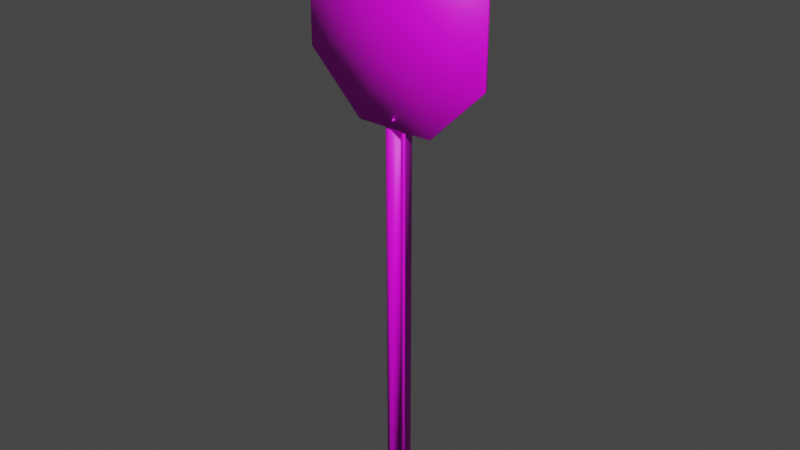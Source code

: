 # Source: se_al_stop.blend  (saved by Blender 2.83.19; exported with 4.5.12 LTS)
import bpy
from mathutils import Matrix  # noqa: F401  (used for matrix-valued properties, if any)

bpy.ops.wm.read_factory_settings(use_empty=True)
scene = bpy.context.scene
scene.name = 'Scene'

# ---- collections
col_collection = bpy.data.collections.new('Collection'); scene.collection.children.link(col_collection)

# ---- images (referenced by path relative to the original .blend; pixels are not part of the script)
import os
ASSET_DIR = os.environ.get("B2B_ASSET_DIR", "")  # directory of the original .blend (textures are referenced by path, not embedded)
HERE = os.path.dirname(os.path.abspath(__file__))  # packed textures are extracted next to this script under _unpacked/

def load_image(name, relpath, width, height, colorspace="sRGB"):
    """Load a texture the original file referenced (path relative to the .blend, or extracted next to this script)."""
    p = next((c for c in (os.path.join(HERE, relpath), os.path.join(ASSET_DIR, relpath)) if relpath and os.path.exists(c)), "")
    if p:
        img = bpy.data.images.load(p, check_existing=True)
        img.name = name
    else:  # same state as the original file: an image datablock whose file is absent (Cycles renders it pink)
        img = bpy.data.images.new(name, width, height)
        img.source = "FILE"
        img.filepath = "//" + (relpath or name)
    img.colorspace_settings.name = colorspace
    return img
img_stopsign_diffuse_png = load_image('stopsign_diffuse.png', 'stop/stopsign_diffuse.png', 1024, 1024, 'sRGB')

# ---- materials (node trees are filled in below, after node groups)
mat_default_obj = bpy.data.materials.new('Default OBJ')
mat_default_obj.use_transparent_shadow = False

# ---- material node trees
mat_default_obj.use_nodes = True; mat_default_obj.node_tree.nodes.clear()
_N = mat_default_obj.node_tree.nodes; _L = mat_default_obj.node_tree.links
n0 = _N.new('ShaderNodeBsdfPrincipled'); n0.name = 'Principled BSDF'; n0.location = (10, 300)
n0.distribution = 'GGX'
n0.subsurface_method = 'BURLEY'
n0.inputs[3].default_value = 1.45
n0.inputs[27].default_value = (0.0, 0.0, 0.0, 1.0)
n0.inputs[28].default_value = 1.0
n1 = _N.new('ShaderNodeOutputMaterial'); n1.name = 'Material Output'; n1.location = (300, 300)
n2 = _N.new('ShaderNodeTexImage'); n2.name = 'Image Texture'; n2.location = (-280, 280)
n2.image = img_stopsign_diffuse_png
_L.new(n0.outputs[0], n1.inputs[0])
_L.new(n2.outputs[0], n0.inputs[0])
n1.is_active_output = True

# ---- world
world_world = bpy.data.worlds.new('World'); scene.world = world_world
world_world.use_nodes = True; world_world.node_tree.nodes.clear()
_N = world_world.node_tree.nodes; _L = world_world.node_tree.links
n0 = _N.new('ShaderNodeOutputWorld'); n0.name = 'World Output'; n0.location = (300, 300)
n1 = _N.new('ShaderNodeBackground'); n1.name = 'Background'; n1.location = (10, 300)
n1.inputs[0].default_value = (0.05088, 0.05088, 0.05088, 1.0)
_L.new(n1.outputs[0], n0.inputs[0])
n0.is_active_output = True
world_world.color = (0.05088, 0.05088, 0.05088)
world_world.use_sun_shadow = False
world_world.sun_shadow_jitter_overblur = 0.0

# ---- meshes
me_stop_sign_low = bpy.data.meshes.new('stop-sign-low')
me_stop_sign_low.from_pydata([(0.0378, 2.05, -0.1001), (0.021, 0.0, -0.1001), (0.0378, 0.0, -0.1001), (0.021, 2.05, -0.1501), (-0.021, 0.0, -0.1501), (0.021, 0.0, -0.1501), (-0.021, 2.05, -0.1001), (-0.0378, 0.0, -0.1001), (-0.021, 0.0, -0.1001), (0.021, 2.05, -0.1001), (-0.021, 2.05, -0.1501), (0.02281, 0.0, -0.1023), (0.0378, 2.05, -0.1023), (0.0378, 0.0, -0.1023), (-0.02281, 0.0, -0.1519), (0.02281, 2.05, -0.1519), (0.02281, 0.0, -0.1519), (-0.0378, 0.0, -0.1023), (-0.02281, 2.05, -0.1023), (-0.02281, 0.0, -0.1023), (0.02281, 2.05, -0.1023), (-0.02281, 2.05, -0.1519), (-0.0378, 2.05, -0.1023), (-0.0378, 2.05, -0.1001), (0.0, 1.687, -0.1002), (-0.136, 2.016, -0.1002), (0.1363, 2.016, -0.1002), (0.0, 1.687, -0.09305), (0.1363, 2.016, -0.09305), (-0.136, 2.016, -0.09305), (0.3287, 1.823, -0.1002), (0.3287, 1.823, -0.09305), (0.3286, 1.551, -0.1002), (0.3286, 1.551, -0.09305), (0.136, 1.358, -0.1002), (0.136, 1.358, -0.09305), (-0.1363, 1.358, -0.1002), (-0.1363, 1.358, -0.09305), (-0.3287, 1.551, -0.1002), (-0.3287, 1.551, -0.09305), (-0.3286, 1.823, -0.1002), (-0.3286, 1.823, -0.09305), (0.0, 1.393, -0.1568), (0.005138, 1.388, -0.08649), (0.005138, 1.388, -0.1568), (0.0, 1.383, -0.1568), (0.0, 1.393, -0.08649), (0.0, 1.383, -0.08649), (-0.005138, 1.388, -0.08649), (-0.005138, 1.388, -0.1568), (0.0, 1.991, -0.1568), (0.005138, 1.986, -0.08649), (0.005138, 1.986, -0.1568), (0.0, 1.981, -0.1568), (0.0, 1.991, -0.08649), (0.0, 1.981, -0.08649), (-0.005138, 1.986, -0.08649), (-0.005138, 1.986, -0.1568)], [], [(0, 1, 2), (3, 4, 5), (6, 7, 8), (9, 5, 1), (10, 8, 4), (11, 12, 13), (14, 15, 16), (17, 18, 19), (16, 20, 11), (19, 21, 14), (14, 5, 4), (0, 20, 9), (22, 7, 23), (10, 18, 6), (5, 11, 1), (18, 23, 6), (15, 10, 3), (11, 2, 1), (13, 0, 2), (19, 4, 8), (20, 3, 9), (7, 19, 8), (24, 25, 26), (27, 28, 29), (29, 26, 25), (24, 26, 30), (27, 31, 28), (28, 30, 26), (24, 30, 32), (27, 33, 31), (31, 32, 30), (24, 32, 34), (27, 35, 33), (33, 34, 32), (24, 34, 36), (27, 37, 35), (35, 36, 34), (24, 36, 38), (27, 39, 37), (37, 38, 36), (24, 38, 40), (27, 41, 39), (39, 40, 38), (24, 40, 25), (27, 29, 41), (41, 25, 40), (0, 9, 1), (3, 10, 4), (6, 23, 7), (9, 3, 5), (10, 6, 8), (11, 20, 12), (14, 21, 15), (17, 22, 18), (16, 15, 20), (19, 18, 21), (14, 16, 5), (0, 12, 20), (22, 17, 7), (10, 21, 18), (5, 16, 11), (18, 22, 23), (15, 21, 10), (11, 13, 2), (13, 12, 0), (19, 14, 4), (20, 15, 3), (7, 17, 19), (29, 28, 26), (28, 31, 30), (31, 33, 32), (33, 35, 34), (35, 37, 36), (37, 39, 38), (39, 41, 40), (41, 29, 25), (42, 43, 44), (43, 45, 44), (46, 47, 43), (48, 42, 49), (45, 48, 49), (42, 45, 49), (50, 51, 52), (51, 53, 52), (54, 55, 51), (56, 50, 57), (53, 56, 57), (50, 53, 57), (42, 46, 43), (43, 47, 45), (46, 48, 47), (48, 46, 42), (45, 47, 48), (42, 44, 45), (50, 54, 51), (51, 55, 53), (54, 56, 55), (56, 54, 50), (53, 55, 56), (50, 52, 53)])
me_stop_sign_low.polygons.foreach_set('use_smooth', [True] * 100)
_uv = me_stop_sign_low.uv_layers.new(name='UVMap')
_uv.uv.foreach_set('vector', [0.3343, 0.4945, 0.3257, 0.0009, 0.3343, 0.0009, 0.2337, 0.6038, 0.954, 0.5891, 0.954, 0.6038, 0.3153, 0.0009, 0.3239, 0.4945, 0.3153, 0.4946, 0.2337, 0.6214, 0.954, 0.6038, 0.954, 0.6214, 0.2337, 0.5891, 0.954, 0.5715, 0.954, 0.5891, 0.2937, 0.5695, 0.3036, 0.0013, 0.3036, 0.5696, 0.2673, 0.5695, 0.2799, 0.0012, 0.2799, 0.5695, 0.2436, 0.5694, 0.2535, 0.0012, 0.2535, 0.5695, 0.2799, 0.5695, 0.2937, 0.0012, 0.2937, 0.5695, 0.2535, 0.5695, 0.2673, 0.0012, 0.2673, 0.5695, 0.3367, 0.1192, 0.3361, 0.1346, 0.3361, 0.1198, 0.3368, 0.1684, 0.3361, 0.1631, 0.3368, 0.1625, 0.2436, 0.001, 0.2337, 0.5692, 0.2337, 0.0009, 0.3361, 0.0798, 0.3367, 0.0966, 0.3361, 0.0974, 0.3367, 0.1168, 0.3361, 0.1, 0.3367, 0.0992, 0.3368, 0.1554, 0.3361, 0.1607, 0.3361, 0.1548, 0.3367, 0.137, 0.3361, 0.1524, 0.3361, 0.1376, 0.3361, 0.1831, 0.3368, 0.1778, 0.3368, 0.1837, 0.3036, 0.5696, 0.3135, 0.0014, 0.3135, 0.5697, 0.3361, 0.0567, 0.3367, 0.0399, 0.3367, 0.0575, 0.3367, 0.06, 0.3361, 0.0768, 0.3361, 0.0592, 0.3368, 0.1761, 0.3361, 0.1708, 0.3368, 0.1701, 0.1164, 0.1164, 0.0685, 0.0009, 0.1642, 0.0009, 0.1164, 0.3492, 0.0685, 0.4647, 0.0009, 0.397, 0.3293, 0.6257, 0.2337, 0.6232, 0.3293, 0.6232, 0.1164, 0.1164, 0.1642, 0.0009, 0.2319, 0.0685, 0.1164, 0.3492, 0.1642, 0.4647, 0.0685, 0.4647, 0.9991, 0.6257, 0.9035, 0.6232, 0.9991, 0.6232, 0.1164, 0.1164, 0.2319, 0.0685, 0.2319, 0.1642, 0.1164, 0.3492, 0.2319, 0.397, 0.1642, 0.4647, 0.9035, 0.6257, 0.8078, 0.6232, 0.9035, 0.6232, 0.1164, 0.1164, 0.2319, 0.1642, 0.1642, 0.2319, 0.1164, 0.3492, 0.2319, 0.3013, 0.2319, 0.397, 0.8078, 0.6257, 0.7121, 0.6232, 0.8078, 0.6232, 0.1164, 0.1164, 0.1642, 0.2319, 0.0685, 0.2319, 0.1164, 0.3492, 0.1642, 0.2337, 0.2319, 0.3013, 0.7121, 0.6257, 0.6164, 0.6232, 0.7121, 0.6232, 0.1164, 0.1164, 0.0685, 0.2319, 0.0009, 0.1642, 0.1164, 0.3492, 0.0685, 0.2337, 0.1642, 0.2337, 0.6164, 0.6257, 0.5207, 0.6232, 0.6164, 0.6232, 0.1164, 0.1164, 0.0009, 0.1642, 0.0009, 0.0685, 0.1164, 0.3492, 0.0009, 0.3013, 0.0685, 0.2337, 0.5207, 0.6257, 0.425, 0.6232, 0.5207, 0.6232, 0.1164, 0.1164, 0.0009, 0.0685, 0.0685, 0.0009, 0.1164, 0.3492, 0.0009, 0.397, 0.0009, 0.3013, 0.425, 0.6257, 0.3293, 0.6232, 0.425, 0.6232, 0.3343, 0.4945, 0.3257, 0.4946, 0.3257, 0.0009, 0.2337, 0.6038, 0.2337, 0.5891, 0.954, 0.5891, 0.3153, 0.0009, 0.3239, 0.0009, 0.3239, 0.4945, 0.2337, 0.6214, 0.2337, 0.6038, 0.954, 0.6038, 0.2337, 0.5891, 0.2337, 0.5715, 0.954, 0.5715, 0.2937, 0.5695, 0.2937, 0.0012, 0.3036, 0.0013, 0.2673, 0.5695, 0.2673, 0.0012, 0.2799, 0.0012, 0.2436, 0.5694, 0.2436, 0.001, 0.2535, 0.0012, 0.2799, 0.5695, 0.2799, 0.0012, 0.2937, 0.0012, 0.2535, 0.5695, 0.2535, 0.0012, 0.2673, 0.0012, 0.3367, 0.1192, 0.3367, 0.1352, 0.3361, 0.1346, 0.3368, 0.1684, 0.3361, 0.1684, 0.3361, 0.1631, 0.2436, 0.001, 0.2436, 0.5694, 0.2337, 0.5692, 0.3361, 0.0798, 0.3367, 0.0792, 0.3367, 0.0966, 0.3367, 0.1168, 0.3361, 0.1174, 0.3361, 0.1, 0.3368, 0.1554, 0.3368, 0.1607, 0.3361, 0.1607, 0.3367, 0.137, 0.3367, 0.153, 0.3361, 0.1524, 0.3361, 0.1831, 0.3361, 0.1778, 0.3368, 0.1778, 0.3036, 0.5696, 0.3036, 0.0013, 0.3135, 0.0014, 0.3361, 0.0567, 0.3361, 0.0392, 0.3367, 0.0399, 0.3367, 0.06, 0.3367, 0.0774, 0.3361, 0.0768, 0.3368, 0.1761, 0.3361, 0.1761, 0.3361, 0.1708, 0.3293, 0.6257, 0.2337, 0.6257, 0.2337, 0.6232, 0.9991, 0.6257, 0.9035, 0.6257, 0.9035, 0.6232, 0.9035, 0.6257, 0.8078, 0.6257, 0.8078, 0.6232, 0.8078, 0.6257, 0.7121, 0.6257, 0.7121, 0.6232, 0.7121, 0.6257, 0.6164, 0.6257, 0.6164, 0.6232, 0.6164, 0.6257, 0.5207, 0.6257, 0.5207, 0.6232, 0.5207, 0.6257, 0.425, 0.6257, 0.425, 0.6232, 0.425, 0.6257, 0.3293, 0.6257, 0.3293, 0.6232, 0.3361, 0.0009, 0.3608, 0.0034, 0.3361, 0.0034, 0.3608, 0.0034, 0.3361, 0.0059, 0.3361, 0.0034, 0.3386, 0.1924, 0.3361, 0.1899, 0.3386, 0.1899, 0.3608, 0.0085, 0.3361, 0.011, 0.3361, 0.0085, 0.3361, 0.0059, 0.3608, 0.0085, 0.3361, 0.0085, 0.3386, 0.1856, 0.3361, 0.188, 0.3361, 0.1855, 0.3361, 0.0375, 0.3386, 0.0128, 0.3386, 0.0375, 0.3386, 0.0128, 0.3411, 0.0375, 0.3386, 0.0375, 0.3386, 0.1943, 0.3361, 0.1967, 0.3361, 0.1942, 0.3436, 0.0128, 0.3461, 0.0375, 0.3436, 0.0375, 0.3411, 0.0375, 0.3436, 0.0128, 0.3436, 0.0375, 0.3361, 0.2011, 0.3386, 0.1986, 0.3386, 0.2012, 0.3361, 0.0009, 0.3608, 0.0009, 0.3608, 0.0034, 0.3608, 0.0034, 0.3608, 0.0059, 0.3361, 0.0059, 0.3386, 0.1924, 0.3361, 0.1924, 0.3361, 0.1899, 0.3608, 0.0085, 0.3608, 0.011, 0.3361, 0.011, 0.3361, 0.0059, 0.3608, 0.0059, 0.3608, 0.0085, 0.3386, 0.1856, 0.3386, 0.1881, 0.3361, 0.188, 0.3361, 0.0375, 0.3361, 0.0128, 0.3386, 0.0128, 0.3386, 0.0128, 0.3411, 0.0128, 0.3411, 0.0375, 0.3386, 0.1943, 0.3386, 0.1968, 0.3361, 0.1967, 0.3436, 0.0128, 0.3461, 0.0128, 0.3461, 0.0375, 0.3411, 0.0375, 0.3411, 0.0128, 0.3436, 0.0128, 0.3361, 0.2011, 0.3361, 0.1986, 0.3386, 0.1986])
me_stop_sign_low.materials.append(mat_default_obj)
me_stop_sign_low.use_remesh_fix_poles = True
me_stop_sign_low.use_remesh_preserve_attributes = False
me_stop_sign_low.use_mirror_vertex_groups = False
me_stop_sign_low.update()
me_stop_sign_low.normals_split_custom_set([tuple(v) for v in zip(*[iter([0.5774, 0.5773, 0.5773, -0.5773, -0.5774, 0.5773, 0.5774, -0.5773, 0.5774, -0.3015, 0.9045, 0.3015, 0.3015, -0.9045, 0.3015, -0.3015, -0.9045, 0.3015, 0.5773, 0.5774, 0.5773, -0.5774, -0.5773, 0.5774, 0.5773, -0.5774, 0.5773, -0.5774, 0.5774, 0.5773, -0.3015, -0.9045, 0.3015, -0.5773, -0.5774, 0.5773, 0.3015, 0.9045, 0.3015, 0.5773, -0.5774, 0.5773, 0.3015, -0.9045, 0.3015, 0.3015, -0.9045, -0.3015, 0.5773, 0.5773, -0.5774, 0.5774, -0.5773, -0.5773, -0.5773, -0.5774, -0.5773, 0.5773, 0.5774, -0.5773, 0.5773, -0.5774, -0.5773, -0.5773, -0.5773, -0.5774, -0.3015, 0.9045, -0.3015, -0.3015, -0.9045, -0.3015, 0.5773, -0.5774, -0.5773, 0.3015, 0.9045, -0.3015, 0.3015, -0.9045, -0.3015, -0.3015, -0.9045, -0.3015, -0.5773, 0.5774, -0.5774, -0.5773, -0.5774, -0.5773, -0.5773, -0.5774, -0.5773, -0.3015, -0.9045, 0.3015, 0.3015, -0.9045, 0.3015, 0.5774, 0.5773, 0.5773, 0.3015, 0.9045, -0.3015, -0.5774, 0.5774, 0.5773, -0.5774, 0.5773, -0.5773, -0.5774, -0.5773, 0.5774, -0.5774, 0.5773, 0.5774, 0.3015, 0.9045, 0.3015, -0.3015, 0.9045, -0.3015, 0.5773, 0.5774, 0.5773, -0.3015, -0.9045, 0.3015, 0.3015, -0.9045, -0.3015, -0.5773, -0.5774, 0.5773, -0.3015, 0.9045, -0.3015, -0.5774, 0.5773, 0.5774, 0.5773, 0.5774, 0.5773, 0.5773, 0.5774, -0.5773, 0.3015, 0.9045, 0.3015, -0.3015, 0.9045, 0.3015, 0.3015, -0.9045, -0.3015, 0.5774, -0.5773, 0.5774, -0.5773, -0.5774, 0.5773, 0.5774, -0.5773, -0.5773, 0.5774, 0.5773, 0.5773, 0.5774, -0.5773, 0.5774, -0.3015, -0.9045, -0.3015, 0.3015, -0.9045, 0.3015, 0.5773, -0.5774, 0.5773, 0.3015, 0.9045, -0.3015, -0.3015, 0.9045, 0.3015, -0.5774, 0.5774, 0.5773, -0.5774, -0.5773, 0.5774, -0.3015, -0.9045, -0.3015, 0.5773, -0.5774, 0.5773, -6.687e-09, 0.0, -1.0, -0.2968, 0.7174, -0.6302, 0.2974, 0.7172, -0.6302, -1.862e-09, 0.0, 1.0, 0.2974, 0.7172, 0.6302, -0.2968, 0.7174, 0.6302, -0.2968, 0.7174, 0.6302, 0.2974, 0.7172, -0.6302, -0.2968, 0.7174, -0.6302, -6.687e-09, 0.0, -1.0, 0.2974, 0.7172, -0.6302, 0.7174, 0.2968, -0.6302, -1.862e-09, 0.0, 1.0, 0.7174, 0.2968, 0.6302, 0.2974, 0.7172, 0.6302, 0.2974, 0.7172, 0.6302, 0.7174, 0.2968, -0.6302, 0.2974, 0.7172, -0.6302, -6.687e-09, 0.0, -1.0, 0.7174, 0.2968, -0.6302, 0.7172, -0.2974, -0.6302, -1.862e-09, 0.0, 1.0, 0.7172, -0.2974, 0.6302, 0.7174, 0.2968, 0.6302, 0.7174, 0.2968, 0.6302, 0.7172, -0.2974, -0.6302, 0.7174, 0.2968, -0.6302, -6.687e-09, 0.0, -1.0, 0.7172, -0.2974, -0.6302, 0.2968, -0.7174, -0.6302, -1.862e-09, 0.0, 1.0, 0.2968, -0.7174, 0.6302, 0.7172, -0.2974, 0.6302, 0.7172, -0.2974, 0.6302, 0.2968, -0.7174, -0.6302, 0.7172, -0.2974, -0.6302, -6.687e-09, 0.0, -1.0, 0.2968, -0.7174, -0.6302, -0.2974, -0.7172, -0.6302, -1.862e-09, 0.0, 1.0, -0.2974, -0.7172, 0.6302, 0.2968, -0.7174, 0.6302, 0.2968, -0.7174, 0.6302, -0.2974, -0.7172, -0.6302, 0.2968, -0.7174, -0.6302, -6.687e-09, 0.0, -1.0, -0.2974, -0.7172, -0.6302, -0.7174, -0.2968, -0.6302, -1.862e-09, 0.0, 1.0, -0.7174, -0.2968, 0.6302, -0.2974, -0.7172, 0.6302, -0.2974, -0.7172, 0.6302, -0.7174, -0.2968, -0.6302, -0.2974, -0.7172, -0.6302, -6.687e-09, 0.0, -1.0, -0.7174, -0.2968, -0.6302, -0.7172, 0.2974, -0.6302, -1.862e-09, 0.0, 1.0, -0.7172, 0.2974, 0.6302, -0.7174, -0.2968, 0.6302, -0.7174, -0.2968, 0.6302, -0.7172, 0.2974, -0.6302, -0.7174, -0.2968, -0.6302, -6.687e-09, 0.0, -1.0, -0.7172, 0.2974, -0.6302, -0.2968, 0.7174, -0.6302, -1.862e-09, 0.0, 1.0, -0.2968, 0.7174, 0.6302, -0.7172, 0.2974, 0.6302, -0.7172, 0.2974, 0.6302, -0.2968, 0.7174, -0.6302, -0.7172, 0.2974, -0.6302, 0.5774, 0.5773, 0.5773, -0.5774, 0.5774, 0.5773, -0.5773, -0.5774, 0.5773, -0.3015, 0.9045, 0.3015, 0.3015, 0.9045, 0.3015, 0.3015, -0.9045, 0.3015, 0.5773, 0.5774, 0.5773, -0.5774, 0.5773, 0.5774, -0.5774, -0.5773, 0.5774, -0.5774, 0.5774, 0.5773, -0.3015, 0.9045, 0.3015, -0.3015, -0.9045, 0.3015, 0.3015, 0.9045, 0.3015, 0.5773, 0.5774, 0.5773, 0.5773, -0.5774, 0.5773, 0.3015, -0.9045, -0.3015, 0.3015, 0.9045, -0.3015, 0.5773, 0.5773, -0.5774, -0.5773, -0.5774, -0.5773, -0.5773, 0.5774, -0.5774, 0.5773, 0.5774, -0.5773, -0.5773, -0.5773, -0.5774, -0.5774, 0.5773, -0.5773, -0.3015, 0.9045, -0.3015, 0.5773, -0.5774, -0.5773, 0.5773, 0.5774, -0.5773, 0.3015, 0.9045, -0.3015, -0.3015, -0.9045, -0.3015, -0.3015, 0.9045, -0.3015, -0.5773, 0.5774, -0.5774, -0.5773, -0.5774, -0.5773, 0.5773, -0.5774, -0.5773, -0.3015, -0.9045, 0.3015, 0.5774, 0.5773, 0.5773, 0.5773, 0.5773, -0.5774, 0.3015, 0.9045, -0.3015, -0.5774, 0.5773, -0.5773, -0.5773, -0.5773, -0.5774, -0.5774, -0.5773, 0.5774, 0.3015, 0.9045, 0.3015, -0.5773, 0.5774, -0.5774, -0.3015, 0.9045, -0.3015, -0.3015, -0.9045, 0.3015, 0.5773, -0.5774, -0.5773, 0.3015, -0.9045, -0.3015, -0.3015, 0.9045, -0.3015, -0.5774, 0.5773, -0.5773, -0.5774, 0.5773, 0.5774, 0.5773, 0.5774, -0.5773, -0.5773, 0.5774, -0.5774, 0.3015, 0.9045, 0.3015, 0.3015, -0.9045, -0.3015, 0.5774, -0.5773, -0.5773, 0.5774, -0.5773, 0.5774, 0.5774, -0.5773, -0.5773, 0.5773, 0.5773, -0.5774, 0.5774, 0.5773, 0.5773, -0.3015, -0.9045, -0.3015, -0.5773, -0.5774, -0.5773, 0.3015, -0.9045, 0.3015, 0.3015, 0.9045, -0.3015, 0.5773, 0.5774, -0.5773, -0.3015, 0.9045, 0.3015, -0.5774, -0.5773, 0.5774, -0.5773, -0.5773, -0.5774, -0.3015, -0.9045, -0.3015, -0.2968, 0.7174, 0.6302, 0.2974, 0.7172, 0.6302, 0.2974, 0.7172, -0.6302, 0.2974, 0.7172, 0.6302, 0.7174, 0.2968, 0.6302, 0.7174, 0.2968, -0.6302, 0.7174, 0.2968, 0.6302, 0.7172, -0.2974, 0.6302, 0.7172, -0.2974, -0.6302, 0.7172, -0.2974, 0.6302, 0.2968, -0.7174, 0.6302, 0.2968, -0.7174, -0.6302, 0.2968, -0.7174, 0.6302, -0.2974, -0.7172, 0.6302, -0.2974, -0.7172, -0.6302, -0.2974, -0.7172, 0.6302, -0.7174, -0.2968, 0.6302, -0.7174, -0.2968, -0.6302, -0.7174, -0.2968, 0.6302, -0.7172, 0.2974, 0.6302, -0.7172, 0.2974, -0.6302, -0.7172, 0.2974, 0.6302, -0.2968, 0.7174, 0.6302, -0.2968, 0.7174, -0.6302, 0.0, 0.8156, -0.5786, 0.8174, -4.359e-05, 0.5761, 0.8174, -4.358e-05, -0.5761, 0.8174, -4.359e-05, 0.5761, 0.0, -0.8156, -0.5786, 0.8174, -4.358e-05, -0.5761, 1.967e-08, 0.8156, 0.5786, 0.0, -0.8156, 0.5786, 0.8174, -4.359e-05, 0.5761, -0.8174, -4.358e-05, 0.5761, 0.0, 0.8156, -0.5786, -0.8174, -4.358e-05, -0.5761, 0.0, -0.8156, -0.5786, -0.8174, -4.358e-05, 0.5761, -0.8174, -4.358e-05, -0.5761, 0.0, 0.8156, -0.5786, 0.0, -0.8156, -0.5786, -0.8174, -4.358e-05, -0.5761, 0.0, 0.8156, -0.5786, 0.8174, 4.359e-05, 0.5761, 0.8174, 4.358e-05, -0.5761, 0.8174, 4.359e-05, 0.5761, 0.0, -0.8156, -0.5786, 0.8174, 4.358e-05, -0.5761, 1.963e-08, 0.8156, 0.5786, 0.0, -0.8156, 0.5786, 0.8174, 4.359e-05, 0.5761, -0.8174, 4.358e-05, 0.5761, 0.0, 0.8156, -0.5786, -0.8174, 4.358e-05, -0.5761, 0.0, -0.8156, -0.5786, -0.8174, 4.358e-05, 0.5761, -0.8174, 4.358e-05, -0.5761, 0.0, 0.8156, -0.5786, 0.0, -0.8156, -0.5786, -0.8174, 4.358e-05, -0.5761, 0.0, 0.8156, -0.5786, 1.967e-08, 0.8156, 0.5786, 0.8174, -4.359e-05, 0.5761, 0.8174, -4.359e-05, 0.5761, 0.0, -0.8156, 0.5786, 0.0, -0.8156, -0.5786, 1.967e-08, 0.8156, 0.5786, -0.8174, -4.358e-05, 0.5761, 0.0, -0.8156, 0.5786, -0.8174, -4.358e-05, 0.5761, 1.967e-08, 0.8156, 0.5786, 0.0, 0.8156, -0.5786, 0.0, -0.8156, -0.5786, 0.0, -0.8156, 0.5786, -0.8174, -4.358e-05, 0.5761, 0.0, 0.8156, -0.5786, 0.8174, -4.358e-05, -0.5761, 0.0, -0.8156, -0.5786, 0.0, 0.8156, -0.5786, 1.963e-08, 0.8156, 0.5786, 0.8174, 4.359e-05, 0.5761, 0.8174, 4.359e-05, 0.5761, 0.0, -0.8156, 0.5786, 0.0, -0.8156, -0.5786, 1.963e-08, 0.8156, 0.5786, -0.8174, 4.358e-05, 0.5761, 0.0, -0.8156, 0.5786, -0.8174, 4.358e-05, 0.5761, 1.963e-08, 0.8156, 0.5786, 0.0, 0.8156, -0.5786, 0.0, -0.8156, -0.5786, 0.0, -0.8156, 0.5786, -0.8174, 4.358e-05, 0.5761, 0.0, 0.8156, -0.5786, 0.8174, 4.358e-05, -0.5761, 0.0, -0.8156, -0.5786])] * 3)])

# ---- objects
ob_stop_sign_low = bpy.data.objects.new('stop-sign-low', me_stop_sign_low)

# ---- transforms, parenting, visibility, modifiers, constraints
ob_stop_sign_low.location = (0.0, 0.0, 0.0)
ob_stop_sign_low.rotation_euler = (1.571, -0.0, 0.0)
ob_stop_sign_low.lineart.crease_threshold = 0.0

# ---- collection membership
col_collection.objects.link(ob_stop_sign_low)

# ---- scene / render settings (as saved in the file)
scene.frame_start = 1; scene.frame_end = 250; scene.frame_set(1)
scene.render.engine = 'BLENDER_EEVEE_NEXT'
scene.cycles.use_denoising = False
scene.cycles.samples = 128
scene.cycles.sampling_pattern = 'TABULATED_SOBOL'
scene.cycles.use_adaptive_sampling = False
scene.cycles.use_light_tree = False
scene.view_settings.view_transform = 'Filmic'
bpy.context.view_layer.update()

# ---- added for rendering (the .blend has no active camera and no usable light): camera, sun
cam_auto = bpy.data.cameras.new('AutoCamera')
cam_auto.lens = 50.0
cam_auto.sensor_width = 36.0
cam_auto.clip_end = 1000.0
ob_auto_camera = bpy.data.objects.new('AutoCamera', cam_auto)
scene.collection.objects.link(ob_auto_camera)
ob_auto_camera.location = (1.99289, -2.26982, 2.61929)
ob_auto_camera.rotation_euler = (1.09748, -7.21219e-08, 0.694738)
scene.camera = ob_auto_camera
light_auto_sun = bpy.data.lights.new('AutoSun', 'SUN')
light_auto_sun.energy = 3.0
light_auto_sun.angle = 0.0523599
ob_auto_sun = bpy.data.objects.new('AutoSun', light_auto_sun)
scene.collection.objects.link(ob_auto_sun)
ob_auto_sun.rotation_euler = (0.872665, 0.174533, 0.523599)
bpy.context.view_layer.update()
